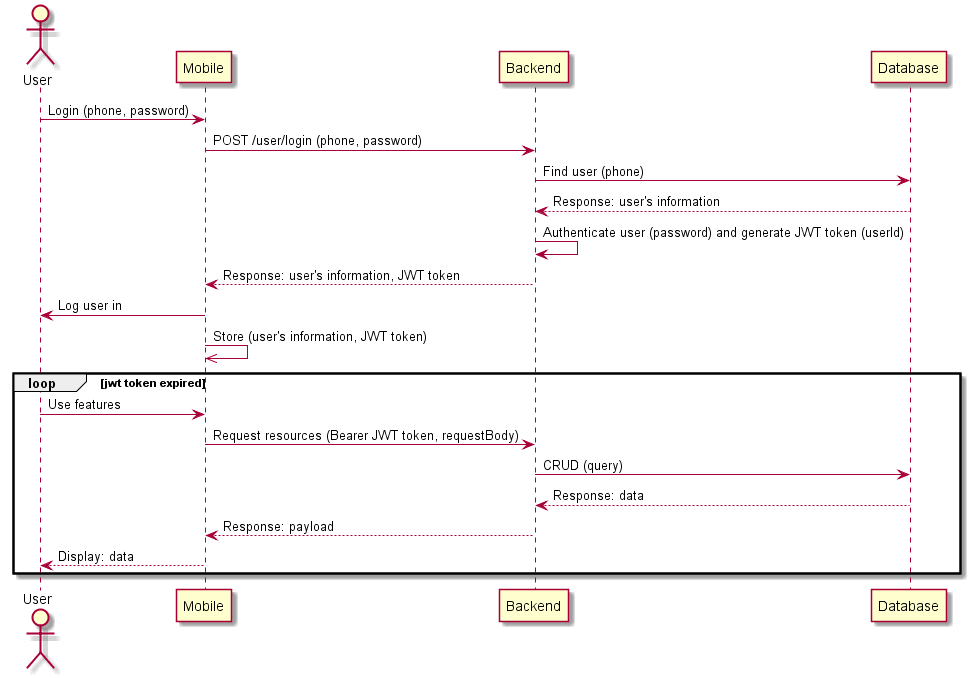

The diagram above was rendered by PlantUML. Its source (embedded in the PNG):
@startuml
actor User
User -> Mobile: Login (phone, password)
Mobile -> Backend: POST /user/login (phone, password)
Backend -> Database: Find user (phone)
Database --> Backend: Response: user's information
Backend -> Backend: Authenticate user (password) and generate JWT token (userId)
Backend --> Mobile: Response: user's information, JWT token
Mobile -> User: Log user in
Mobile ->> Mobile: Store (user's information, JWT token)
loop jwt token expired
  User -> Mobile: Use features
  Mobile -> Backend: Request resources (Bearer JWT token, requestBody)
  Backend -> Database: CRUD (query)
  Database --> Backend: Response: data
  Backend --> Mobile: Response: payload
  Mobile --> User: Display: data
end
@enduml